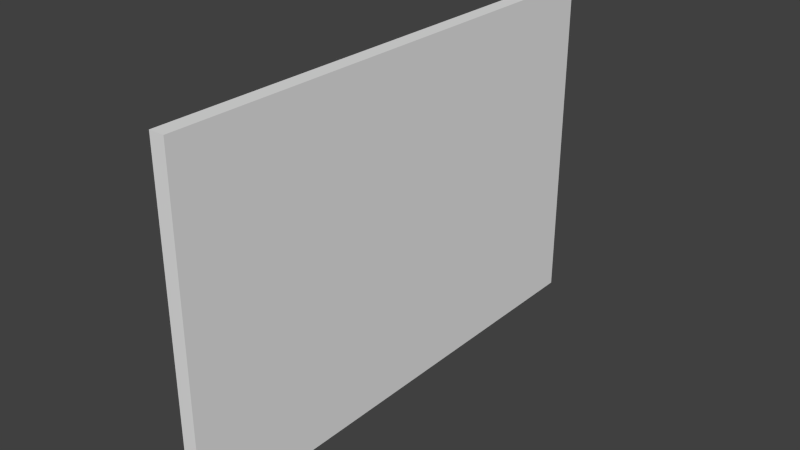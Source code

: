 # Source: Menu.blend  (saved by Blender 2.72.0; exported with 4.5.12 LTS)
import bpy
from mathutils import Matrix  # noqa: F401  (used for matrix-valued properties, if any)

bpy.ops.wm.read_factory_settings(use_empty=True)
scene = bpy.context.scene
scene.name = 'Scene'

# ---- collections
col_collection_1 = bpy.data.collections.new('Collection 1'); scene.collection.children.link(col_collection_1)

# ---- materials (node trees are filled in below, after node groups)
mat_menu = bpy.data.materials.new('Menu')
mat_menu.alpha_threshold = 0.0
mat_menu.use_transparent_shadow = False
mat_menu.roughness = 0.5
mat_menu.line_color = (0.0, 0.0, 0.0, 1.0)

# ---- material node trees

# ---- world
world_world = bpy.data.worlds.new('World'); scene.world = world_world
world_world.color = (0.05088, 0.05088, 0.05088)
world_world.use_sun_shadow = False
world_world.sun_shadow_jitter_overblur = 0.0
world_world.cycles.sampling_method = 'MANUAL'
world_world.cycles.sample_map_resolution = 256

# ---- meshes
me_cube = bpy.data.meshes.new('Cube')
me_cube.from_pydata([(-0.05001, -1.125, 1.687), (-0.04999, -1.125, -1.688), (0.05001, -1.125, -1.687), (0.04999, -1.125, 1.687), (-0.05001, 1.125, 1.687), (-0.04999, 1.125, -1.687), (0.05001, 1.125, -1.687), (0.04999, 1.125, 1.688)], [], [(0, 1, 2, 3), (4, 7, 6, 5), (0, 4, 5, 1), (1, 5, 6, 2), (2, 6, 7, 3), (4, 0, 3, 7)])
_uv = me_cube.uv_layers.new(name='UVMap')
_uv.uv.foreach_set('vector', [0.5346, 0.9963, 0.5346, 0.9254, 0.6054, 0.9254, 0.6054, 0.9963, 0.4637, 0.8546, 0.5346, 0.8546, 0.5346, 0.9254, 0.4637, 0.9254, 0.9902, 0.1305, 0.9933, 0.8653, 0.005147, 0.8653, 0.002019, 0.1305, 0.4637, 0.9963, 0.3928, 0.9963, 0.3928, 0.9254, 0.4637, 0.9254, 0.9869, 0.1482, 0.8362, 0.1482, 0.8362, -0.002511, 0.9869, -0.002511, 0.4637, 0.9963, 0.4637, 0.9254, 0.5346, 0.9254, 0.5346, 0.9963])
me_cube.materials.append(mat_menu)
me_cube.use_remesh_preserve_volume = False
me_cube.use_remesh_preserve_attributes = False
me_cube.use_mirror_vertex_groups = False
me_cube.update()

# ---- objects
ob_menu = bpy.data.objects.new('Menu', me_cube)

# ---- transforms, parenting, visibility, modifiers, constraints
ob_menu.location = (0.0, 0.0, 0.0)
ob_menu.rotation_euler = (1.571, -0.0, -3.142)
ob_menu.lock_rotations_4d = False
ob_menu.empty_display_type = 'ARROWS'
ob_menu.lineart.crease_threshold = 0.0

# ---- collection membership
col_collection_1.objects.link(ob_menu)

# ---- scene / render settings (as saved in the file)
scene.frame_start = 1; scene.frame_end = 250; scene.frame_set(3)
scene.render.engine = 'BLENDER_EEVEE_NEXT'
scene.render.resolution_percentage = 50
scene.render.dither_intensity = 0.0
scene.cycles.use_denoising = False
scene.cycles.samples = 10
scene.cycles.sampling_pattern = 'TABULATED_SOBOL'
scene.cycles.light_sampling_threshold = 0.0
scene.cycles.use_adaptive_sampling = False
scene.cycles.use_light_tree = False
scene.cycles.blur_glossy = 0.0
scene.cycles.pixel_filter_type = 'GAUSSIAN'
scene.cycles.sample_clamp_indirect = 0.0
scene.view_settings.view_transform = 'Standard'
bpy.context.view_layer.update()

# ---- added for rendering (the .blend has no active camera and no usable light): camera, sun
cam_auto = bpy.data.cameras.new('AutoCamera')
cam_auto.lens = 50.0
cam_auto.sensor_width = 36.0
cam_auto.clip_end = 1000.0
ob_auto_camera = bpy.data.objects.new('AutoCamera', cam_auto)
scene.collection.objects.link(ob_auto_camera)
ob_auto_camera.location = (3.75409, -4.50491, 3.00327)
ob_auto_camera.rotation_euler = (1.09748, -7.21219e-08, 0.694738)
scene.camera = ob_auto_camera
light_auto_sun = bpy.data.lights.new('AutoSun', 'SUN')
light_auto_sun.energy = 3.0
light_auto_sun.angle = 0.0523599
ob_auto_sun = bpy.data.objects.new('AutoSun', light_auto_sun)
scene.collection.objects.link(ob_auto_sun)
ob_auto_sun.rotation_euler = (0.872665, 0.174533, 0.523599)
bpy.context.view_layer.update()
